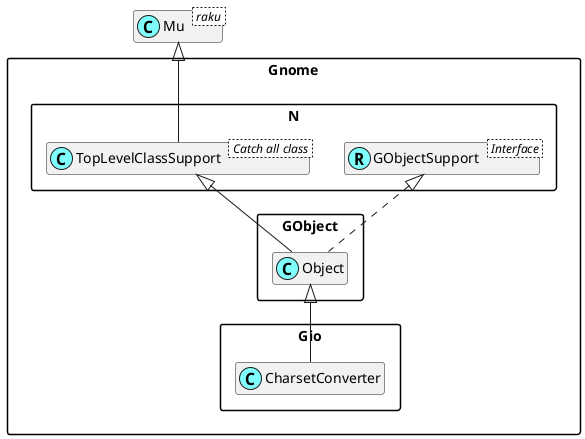

The diagram above was rendered by PlantUML. Its source (embedded in the PNG):
@startuml
'scale 0.8

skinparam packageStyle rectangle
skinparam stereotypeCBackgroundColor #80ffff
set namespaceSeparator ::
hide members

class Mu < raku >

class Gnome::N::TopLevelClassSupport < Catch all class >
Mu <|-- Gnome::N::TopLevelClassSupport

Interface Gnome::N::GObjectSupport < Interface >
class Gnome::N::GObjectSupport <<(R,#80ffff)>>
Gnome::GObject::Object <|-- Gnome::Gio::CharsetConverter
Gnome::N::TopLevelClassSupport <|-- Gnome::GObject::Object
Gnome::N::GObjectSupport <|. Gnome::GObject::Object

@enduml